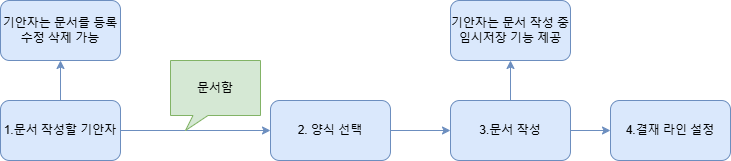

The diagram above was exported from draw.io. Its source (the exported page's mxGraphModel, read from the mxfile embedded in the PNG):
<mxGraphModel dx="1434" dy="746" grid="1" gridSize="10" guides="1" tooltips="1" connect="1" arrows="1" fold="1" page="1" pageScale="1" pageWidth="827" pageHeight="1169" math="0" shadow="0">
  <root>
    <mxCell id="0" />
    <mxCell id="1" parent="0" />
    <mxCell id="h1qcK-YORCvft9CzBWK7-10" value="" style="edgeStyle=orthogonalEdgeStyle;rounded=0;orthogonalLoop=1;jettySize=auto;html=1;fillColor=#dae8fc;strokeColor=#6c8ebf;" edge="1" parent="1" source="h1qcK-YORCvft9CzBWK7-2" target="h1qcK-YORCvft9CzBWK7-4">
      <mxGeometry relative="1" as="geometry" />
    </mxCell>
    <mxCell id="h1qcK-YORCvft9CzBWK7-2" value="2. 양식 선택" style="rounded=1;whiteSpace=wrap;html=1;fillColor=#dae8fc;strokeColor=#6c8ebf;" vertex="1" parent="1">
      <mxGeometry x="400" y="280" width="120" height="60" as="geometry" />
    </mxCell>
    <mxCell id="h1qcK-YORCvft9CzBWK7-5" value="" style="edgeStyle=orthogonalEdgeStyle;rounded=0;orthogonalLoop=1;jettySize=auto;html=1;fillColor=#dae8fc;strokeColor=#6c8ebf;" edge="1" parent="1" source="h1qcK-YORCvft9CzBWK7-3" target="h1qcK-YORCvft9CzBWK7-2">
      <mxGeometry relative="1" as="geometry" />
    </mxCell>
    <mxCell id="h1qcK-YORCvft9CzBWK7-9" value="" style="edgeStyle=orthogonalEdgeStyle;rounded=0;orthogonalLoop=1;jettySize=auto;html=1;fillColor=#dae8fc;strokeColor=#6c8ebf;" edge="1" parent="1" source="h1qcK-YORCvft9CzBWK7-3" target="h1qcK-YORCvft9CzBWK7-8">
      <mxGeometry relative="1" as="geometry" />
    </mxCell>
    <mxCell id="h1qcK-YORCvft9CzBWK7-3" value="1.문서 작성할 기안자" style="rounded=1;whiteSpace=wrap;html=1;fillColor=#dae8fc;strokeColor=#6c8ebf;" vertex="1" parent="1">
      <mxGeometry x="130" y="280" width="120" height="60" as="geometry" />
    </mxCell>
    <mxCell id="h1qcK-YORCvft9CzBWK7-12" value="" style="edgeStyle=orthogonalEdgeStyle;rounded=0;orthogonalLoop=1;jettySize=auto;html=1;fillColor=#dae8fc;strokeColor=#6c8ebf;" edge="1" parent="1" source="h1qcK-YORCvft9CzBWK7-4" target="h1qcK-YORCvft9CzBWK7-11">
      <mxGeometry relative="1" as="geometry" />
    </mxCell>
    <mxCell id="h1qcK-YORCvft9CzBWK7-15" value="" style="edgeStyle=orthogonalEdgeStyle;rounded=0;orthogonalLoop=1;jettySize=auto;html=1;fillColor=#dae8fc;strokeColor=#6c8ebf;" edge="1" parent="1" source="h1qcK-YORCvft9CzBWK7-4" target="h1qcK-YORCvft9CzBWK7-14">
      <mxGeometry relative="1" as="geometry" />
    </mxCell>
    <mxCell id="h1qcK-YORCvft9CzBWK7-4" value="3.문서 작성" style="rounded=1;whiteSpace=wrap;html=1;fillColor=#dae8fc;strokeColor=#6c8ebf;" vertex="1" parent="1">
      <mxGeometry x="580" y="280" width="120" height="60" as="geometry" />
    </mxCell>
    <mxCell id="h1qcK-YORCvft9CzBWK7-6" value="문서함" style="whiteSpace=wrap;html=1;shape=mxgraph.basic.rectCallout;dx=30;dy=15;boundedLbl=1;fillColor=#d5e8d4;strokeColor=#82b366;" vertex="1" parent="1">
      <mxGeometry x="300" y="240" width="90" height="70" as="geometry" />
    </mxCell>
    <mxCell id="h1qcK-YORCvft9CzBWK7-8" value="기안자는 문서를 등록 수정 삭제 가능" style="rounded=1;whiteSpace=wrap;html=1;fillColor=#dae8fc;strokeColor=#6c8ebf;" vertex="1" parent="1">
      <mxGeometry x="130" y="180" width="120" height="60" as="geometry" />
    </mxCell>
    <mxCell id="h1qcK-YORCvft9CzBWK7-11" value="기안자는 문서 작성 중 임시저장 기능 제공" style="rounded=1;whiteSpace=wrap;html=1;fillColor=#dae8fc;strokeColor=#6c8ebf;" vertex="1" parent="1">
      <mxGeometry x="580" y="180" width="120" height="60" as="geometry" />
    </mxCell>
    <mxCell id="h1qcK-YORCvft9CzBWK7-14" value="4.결재 라인 설정" style="rounded=1;whiteSpace=wrap;html=1;fillColor=#dae8fc;strokeColor=#6c8ebf;" vertex="1" parent="1">
      <mxGeometry x="740" y="280" width="120" height="60" as="geometry" />
    </mxCell>
  </root>
</mxGraphModel>